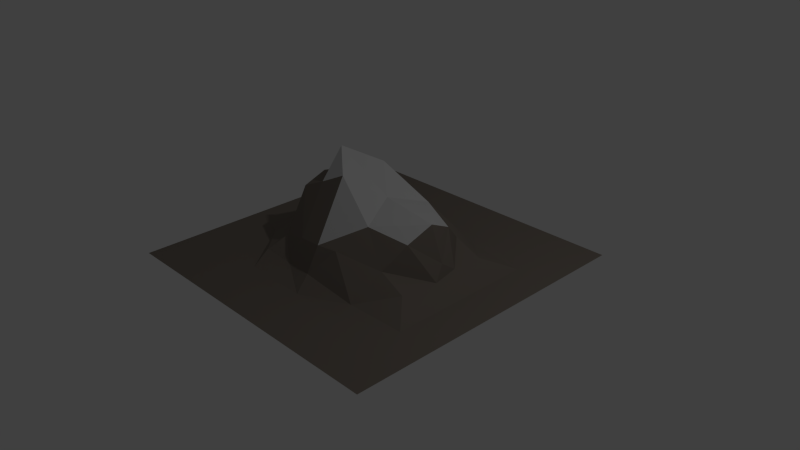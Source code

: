 # Source: Terrain2.blend  (saved by Blender 2.75.0; exported with 4.5.12 LTS)
import bpy
from mathutils import Matrix  # noqa: F401  (used for matrix-valued properties, if any)

bpy.ops.wm.read_factory_settings(use_empty=True)
scene = bpy.context.scene
scene.name = 'Scene'

# ---- collections
col_collection_1 = bpy.data.collections.new('Collection 1'); scene.collection.children.link(col_collection_1)

# ---- materials (node trees are filled in below, after node groups)
mat_material_006 = bpy.data.materials.new('Material.006')
mat_material_006.alpha_threshold = 0.0
mat_material_006.use_transparent_shadow = False
mat_material_006.roughness = 0.5
mat_material_007 = bpy.data.materials.new('Material.007')
mat_material_007.alpha_threshold = 0.0
mat_material_007.use_transparent_shadow = False
mat_material_007.roughness = 0.5

# ---- material node trees
mat_material_006.use_nodes = True; mat_material_006.node_tree.nodes.clear()
_N = mat_material_006.node_tree.nodes; _L = mat_material_006.node_tree.links
n0 = _N.new('ShaderNodeOutputMaterial'); n0.name = 'Material Output'; n0.location = (300, 300)
n1 = _N.new('ShaderNodeBsdfDiffuse'); n1.name = 'Diffuse BSDF'; n1.location = (10, 300)
n1.inputs[0].default_value = (0.2195, 0.1878, 0.159, 1.0)
_L.new(n1.outputs[0], n0.inputs[0])
n0.is_active_output = True
mat_material_007.use_nodes = True; mat_material_007.node_tree.nodes.clear()
_N = mat_material_007.node_tree.nodes; _L = mat_material_007.node_tree.links
n0 = _N.new('ShaderNodeOutputMaterial'); n0.name = 'Material Output'; n0.location = (300, 300)
n1 = _N.new('ShaderNodeBsdfDiffuse'); n1.name = 'Diffuse BSDF'; n1.location = (10, 300)
n1.inputs[0].default_value = (0.624, 0.624, 0.624, 1.0)
_L.new(n1.outputs[0], n0.inputs[0])
n0.is_active_output = True

# ---- world
world_world = bpy.data.worlds.new('World'); scene.world = world_world
world_world.color = (0.05088, 0.05088, 0.05088)
world_world.use_sun_shadow = False
world_world.sun_shadow_jitter_overblur = 0.0
world_world.cycles.sampling_method = 'MANUAL'
world_world.cycles.sample_map_resolution = 256

# ---- cameras
cam_camera = bpy.data.cameras.new('Camera')
cam_camera.clip_end = 100.0
cam_camera.lens = 35.0
cam_camera.sensor_width = 32.0
cam_camera.sensor_height = 18.0
cam_camera.ortho_scale = 7.314
cam_camera.dof.focus_distance = 0.0
cam_camera.dof.aperture_fstop = 128.0

# ---- lights
light_lamp = bpy.data.lights.new('Lamp', 'POINT')
light_lamp.transmission_factor = 0.0
light_lamp.cutoff_distance = 30.0
light_lamp.energy = 100.0
light_lamp.shadow_buffer_clip_start = 1.001
light_lamp.shadow_soft_size = 0.1
light_lamp.shadow_maximum_resolution = 0.006
light_lamp.use_absolute_resolution = True
light_lamp.cycles.use_multiple_importance_sampling = False

# ---- meshes
me_plane_002 = bpy.data.meshes.new('Plane.002')
me_plane_002.from_pydata([(1.0, -1.0, -1.16e-05), (0.0, -0.2712, 0.65), (0.0, 0.5912, 0.1654), (-0.5207, 0.005289, 0.06724), (0.5207, 0.005289, 0.06724), (0.4764, -0.4515, 0.04254), (-8.752e-10, -0.3279, 0.4738), (-1.332e-09, 0.5083, 0.3854), (-0.4417, 0.01689, 0.2306), (0.4839, -0.2182, 0.03736), (0.2114, -0.5112, 0.09317), (-0.4942, -0.2001, 0.02999), (-0.5085, 0.3786, 0.01564), (-0.3149, 0.5916, 0.08319), (0.5085, 0.3786, 0.01564), (0.6399, 0.05565, 0.001397), (-0.412, -0.1732, 0.1988), (0.1635, -0.06923, 0.5588), (-0.002806, -0.5594, 0.1357), (-0.4764, -0.4515, 0.04254), (0.0771, 0.6228, 0.08127), (0.0, -0.4523, 0.4336), (0.4417, 0.01689, 0.2306), (1.0, 1.0, -2.014e-05), (0.0, 0.1361, 0.4346), (-0.1635, -0.06923, 0.5588), (-1.0, -1.0, -1.113e-05), (-0.2114, -0.5112, 0.09317), (-0.09499, 0.5998, 0.09726), (0.4858, 0.7557, 0.003131), (0.3149, 0.5916, 0.08319), (-0.3054, 0.4159, 0.1618), (-0.4092, 0.1401, 0.2245), (-0.2909, -0.6462, 0.003341), (-0.6288, -0.383, 0.004293), (0.6296, -0.3831, 0.004131), (0.2512, -0.6868, 0.003148), (0.1773, -0.249, 0.4704), (-0.359, -0.3992, 0.1178), (-0.4087, -0.2576, 0.1217), (-0.1773, -0.249, 0.4704), (-0.4863, 0.7543, 0.00307), (-0.1677, -0.4372, 0.3841), (0.359, -0.3992, 0.1178), (0.1677, -0.4372, 0.3841), (0.2221, -0.7591, 0.004287), (-0.2236, -0.7674, 0.003859), (-0.6402, 0.05584, 0.00126), (-0.2423, 0.2363, 0.3578), (0.4092, 0.1401, 0.2245), (0.2423, 0.2363, 0.3578), (0.1645, 0.4802, 0.3023), (0.617, 0.4041, 0.001159), (0.3054, 0.4159, 0.1618), (-0.1645, 0.4802, 0.3023), (-0.6173, 0.4043, 0.001095), (-1.0, 1.0, -2.014e-05), (0.412, -0.1732, 0.1988)], [], [(40, 6, 1), (57, 9, 4), (11, 3, 47), (33, 19, 34), (54, 7, 2), (53, 30, 20), (49, 4, 14), (20, 30, 29), (24, 7, 48), (3, 12, 47), (33, 27, 19), (34, 47, 26), (34, 19, 11), (0, 36, 45), (57, 22, 17), (44, 43, 57), (38, 16, 39), (21, 6, 40), (20, 29, 41), (15, 23, 52), (29, 52, 23), (2, 20, 28), (42, 40, 16), (27, 42, 38), (18, 21, 42), (19, 38, 39), (16, 8, 3), (39, 16, 11), (9, 35, 15), (10, 5, 43), (21, 44, 37), (18, 10, 44), (37, 17, 1), (0, 45, 46), (36, 10, 18), (45, 36, 18), (0, 35, 36), (12, 41, 55), (26, 47, 56), (8, 25, 48), (25, 1, 24), (3, 8, 32), (31, 13, 12), (32, 31, 12), (30, 14, 29), (17, 50, 24), (22, 49, 50), (51, 20, 2), (7, 50, 51), (50, 49, 53), (14, 15, 52), (29, 23, 56), (31, 54, 28), (48, 54, 31), (33, 18, 27), (46, 45, 18), (16, 40, 25), (25, 40, 1), (22, 57, 4), (34, 11, 47), (28, 54, 2), (30, 53, 14), (0, 23, 15), (51, 53, 20), (37, 57, 17), (37, 44, 57), (43, 5, 9), (42, 21, 40), (28, 20, 41), (29, 14, 52), (13, 28, 41), (12, 13, 41), (38, 42, 16), (27, 18, 42), (11, 19, 39), (19, 27, 38), (11, 16, 3), (15, 35, 0), (5, 35, 9), (4, 9, 15), (57, 43, 9), (6, 21, 37), (21, 18, 44), (44, 10, 43), (6, 37, 1), (5, 36, 35), (26, 0, 46), (26, 46, 33), (47, 55, 56), (32, 8, 48), (48, 25, 24), (3, 32, 12), (22, 4, 49), (7, 24, 50), (1, 17, 24), (17, 22, 50), (7, 51, 2), (51, 50, 53), (14, 4, 15), (53, 49, 14), (13, 31, 28), (32, 48, 31), (48, 7, 54), (47, 12, 55), (55, 41, 56), (33, 46, 18), (34, 26, 33), (10, 36, 5), (8, 16, 25), (41, 29, 56)])
me_plane_002.polygons.foreach_set('material_index', [1, 0, 0, 0, 0, 0, 0, 0, 1, 0, 0, 0, 0, 0, 0, 0, 0, 0, 0, 0, 0, 0, 0, 0, 0, 0, 0, 0, 0, 0, 0, 0, 1, 0, 0, 0, 0, 0, 0, 1, 1, 0, 0, 0, 0, 1, 0, 0, 1, 0, 0, 0, 0, 0, 0, 0, 0, 1, 0, 0, 0, 0, 0, 0, 0, 0, 0, 0, 0, 0, 0, 0, 0, 0, 0, 0, 0, 0, 0, 0, 0, 0, 0, 0, 1, 0, 0, 0, 0, 0, 1, 0, 0, 1, 1, 1, 0, 0, 0, 0, 0, 0, 1, 0, 0, 0, 0, 0, 0, 0])
me_plane_002.materials.append(mat_material_006)
me_plane_002.materials.append(mat_material_007)
me_plane_002.use_remesh_preserve_volume = False
me_plane_002.use_remesh_preserve_attributes = False
me_plane_002.use_mirror_vertex_groups = False
me_plane_002.update()

# ---- objects
ob_lamp = bpy.data.objects.new('Lamp', light_lamp)
ob_camera = bpy.data.objects.new('Camera', cam_camera)
ob_plane_002 = bpy.data.objects.new('Plane.002', me_plane_002)

# ---- transforms, parenting, visibility, modifiers, constraints
ob_lamp.location = (4.076, 1.005, 5.904)
ob_lamp.rotation_euler = (0.6503, 0.05522, 1.866)
ob_lamp.lock_rotations_4d = False
ob_lamp.empty_display_type = 'ARROWS'
ob_lamp.color = (0.0, 0.0, 0.0, 0.0)
ob_lamp.lineart.crease_threshold = 0.0
ob_camera.location = (7.481, -6.508, 5.344)
ob_camera.rotation_euler = (1.109, 0.01082, 0.8149)
ob_camera.lock_rotations_4d = False
ob_camera.empty_display_type = 'ARROWS'
ob_camera.color = (0.0, 0.0, 0.0, 0.0)
ob_camera.display_type = 'WIRE'
ob_camera.lineart.crease_threshold = 0.0
ob_plane_002.location = (0.0, 0.0, 0.0)
ob_plane_002.rotation_euler = (0.0, -0.0, -7.854)
ob_plane_002.scale = (2.065, 2.065, 2.065)
ob_plane_002.lineart.crease_threshold = 0.0

# ---- collection membership
col_collection_1.objects.link(ob_lamp)
col_collection_1.objects.link(ob_camera)
col_collection_1.objects.link(ob_plane_002)

# ---- scene / render settings (as saved in the file)
scene.camera = ob_camera
scene.frame_start = 1; scene.frame_end = 250; scene.frame_set(1)
scene.render.engine = 'BLENDER_EEVEE_NEXT'
scene.render.resolution_percentage = 50
scene.render.dither_intensity = 0.0
scene.cycles.use_denoising = False
scene.cycles.samples = 10
scene.cycles.sampling_pattern = 'TABULATED_SOBOL'
scene.cycles.light_sampling_threshold = 0.0
scene.cycles.use_adaptive_sampling = False
scene.cycles.use_light_tree = False
scene.cycles.blur_glossy = 0.0
scene.cycles.pixel_filter_type = 'GAUSSIAN'
scene.cycles.sample_clamp_indirect = 0.0
scene.view_settings.view_transform = 'Standard'
bpy.context.view_layer.update()

